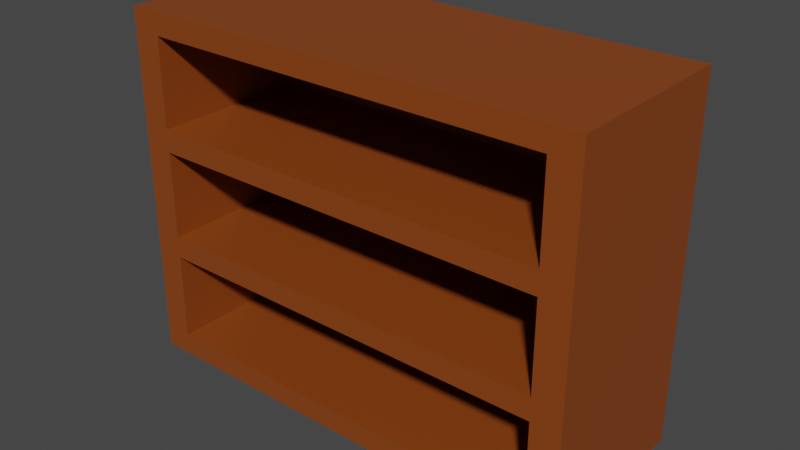 # Source: shelf.blend  (saved by Blender 2.81.16; exported with 4.5.12 LTS)
import bpy
from mathutils import Matrix  # noqa: F401  (used for matrix-valued properties, if any)

bpy.ops.wm.read_factory_settings(use_empty=True)
scene = bpy.context.scene
scene.name = 'Scene'

# ---- collections
col_collection = bpy.data.collections.new('Collection'); scene.collection.children.link(col_collection)

# ---- materials (node trees are filled in below, after node groups)
mat_material_010 = bpy.data.materials.new('Material.010')
mat_material_010.alpha_threshold = 0.0
mat_material_010.use_transparent_shadow = False
mat_material_010.line_color = (0.0, 0.0, 0.0, 1.0)

# ---- material node trees
mat_material_010.use_nodes = True; mat_material_010.node_tree.nodes.clear()
_N = mat_material_010.node_tree.nodes; _L = mat_material_010.node_tree.links
n0 = _N.new('ShaderNodeOutputMaterial'); n0.name = 'Material Output'; n0.location = (300, 300)
n1 = _N.new('ShaderNodeBsdfPrincipled'); n1.name = 'Principled BSDF'; n1.location = (10, 300)
n1.distribution = 'GGX'
n1.subsurface_method = 'BURLEY'
n1.inputs[0].default_value = (0.2502, 0.05613, 0.007499, 1.0)
n1.inputs[2].default_value = 0.4
n1.inputs[3].default_value = 1.45
n1.inputs[27].default_value = (0.0, 0.0, 0.0, 1.0)
n1.inputs[28].default_value = 1.0
_L.new(n1.outputs[0], n0.inputs[0])
n0.is_active_output = True

# ---- world
world_world = bpy.data.worlds.new('World'); scene.world = world_world
world_world.use_nodes = True; world_world.node_tree.nodes.clear()
_N = world_world.node_tree.nodes; _L = world_world.node_tree.links
n0 = _N.new('ShaderNodeOutputWorld'); n0.name = 'World Output'; n0.location = (300, 300)
n1 = _N.new('ShaderNodeBackground'); n1.name = 'Background'; n1.location = (10, 300)
n1.inputs[0].default_value = (0.05088, 0.05088, 0.05088, 1.0)
_L.new(n1.outputs[0], n0.inputs[0])
n0.is_active_output = True
world_world.color = (0.05088, 0.05088, 0.05088)
world_world.use_sun_shadow = False
world_world.sun_shadow_jitter_overblur = 0.0

# ---- meshes
me_cube_025 = bpy.data.meshes.new('Cube.025')
me_cube_025.from_pydata([(1.0, 1.0, 1.0), (1.0, 1.0, -1.0), (1.0, -1.0, 1.0), (1.0, -1.0, -1.0), (-1.0, 1.0, 1.0), (-1.0, 1.0, -1.0), (-1.0, -1.0, 1.0), (-1.0, -1.0, -1.0), (-1.0, -1.0, 0.0), (1.0, -1.0, 0.0), (0.0, -1.0, 1.0), (0.0, -1.0, -1.0), (-1.0, -1.0, 0.5), (1.0, -1.0, -0.5), (-0.5, -1.0, 1.0), (0.5, -1.0, -1.0), (-1.0, -1.0, -0.5), (1.0, -1.0, 0.5), (0.5, -1.0, 1.0), (-0.5, -1.0, -1.0), (-0.875, -0.986, -0.375), (-0.875, -1.0, 0.625), (-0.625, -1.0, 0.875), (-0.75, -1.0, 0.875), (-1.0, -1.0, 0.75), (1.0, -1.0, -0.75), (-0.75, -1.0, 1.0), (0.75, -1.0, -1.0), (-1.0, -1.0, -0.25), (1.0, -1.0, 0.25), (0.25, -1.0, 1.0), (-0.25, -1.0, -1.0), (-0.875, -1.0, 0.75), (-1.0, -1.0, 0.25), (1.0, -1.0, -0.25), (-0.25, -1.0, 1.0), (0.25, -1.0, -1.0), (-1.0, -1.0, -0.75), (1.0, -1.0, 0.75), (0.75, -1.0, 1.0), (-0.75, -1.0, -1.0), (-0.875, -1.0, -0.25), (0.25, -1.0, 0.875), (0.875, -1.0, 0.25), (0.75, -1.0, 0.875), (0.875, -1.0, 0.75), (0.25, -1.0, -0.875), (0.75, -1.0, -0.875), (0.875, -1.0, -0.75), (0.875, -1.0, -0.25), (-1.0, -1.0, 0.875), (1.0, -1.0, -0.875), (-0.875, -1.0, 1.0), (0.875, -1.0, -1.0), (-1.0, -1.0, -0.125), (1.0, -1.0, 0.125), (0.125, -1.0, 1.0), (-0.125, -1.0, -1.0), (-0.875, -1.0, 0.0), (-0.75, -1.0, -0.875), (0.0, -1.0, -0.875), (-1.0, -1.0, 0.375), (1.0, -1.0, -0.375), (-0.375, -1.0, 1.0), (0.375, -1.0, -1.0), (-1.0, -1.0, -0.625), (1.0, -1.0, 0.625), (0.625, -1.0, 1.0), (-0.625, -1.0, -1.0), (-0.875, -1.0, -0.75), (-0.25, -1.0, -0.875), (0.5, -1.0, -0.875), (-0.875, -1.0, -0.5), (-0.5, -1.0, -0.875), (-0.875, -1.0, 0.25), (-0.875, -1.0, 0.5), (-1.0, -1.0, 0.625), (1.0, -1.0, -0.625), (-0.625, -1.0, 1.0), (0.625, -1.0, -1.0), (-1.0, -1.0, -0.375), (1.0, -1.0, 0.375), (0.375, -1.0, 1.0), (-0.375, -1.0, -1.0), (-0.25, -1.0, 0.875), (-1.0, -1.0, 0.125), (1.0, -1.0, -0.125), (-0.125, -1.0, 1.0), (0.125, -1.0, -1.0), (-1.0, -1.0, -0.875), (1.0, -1.0, 0.875), (0.875, -1.0, 1.0), (-0.875, -1.0, -1.0), (0.875, -1.0, 0.0), (-0.5, -1.0, 0.875), (0.0, -1.0, 0.875), (0.875, -1.0, 0.5), (0.5, -1.0, 0.875), (0.875, -1.0, -0.5), (0.875, -1.0, -0.5), (0.5, -1.0, 0.875), (-0.5, -1.0, 0.875), (0.875, -1.0, 0.5), (-0.25, -1.0, 0.875), (0.0, -1.0, 0.875), (0.875, -1.0, 0.0), (-0.875, -1.0, 0.25), (-0.875, -1.0, 0.5), (-0.25, -1.0, -0.875), (-0.5, -1.0, -0.875), (-0.875, -1.0, -0.75), (-0.75, -1.0, -0.875), (-0.875, -1.0, -0.5), (0.875, -1.0, -0.25), (0.5, -1.0, -0.875), (0.875, -1.0, -0.75), (0.75, -1.0, -0.875), (0.25, -1.0, -0.875), (0.875, -1.0, 0.75), (0.75, -1.0, 0.875), (0.875, -1.0, 0.25), (0.0, -1.0, -0.875), (-0.875, -1.0, 0.0), (0.25, -1.0, 0.875), (-0.875, -1.0, -0.25), (-0.875, -1.0, 0.75), (-0.75, -1.0, 0.875), (-0.625, -1.0, 0.875), (-0.875, -1.0, 0.625), (-0.875, -1.0, -0.375), (0.375, -1.0, 0.875), (0.125, -1.009, 0.375), (0.625, -1.009, 0.375), (-0.875, -1.009, 0.375), (-0.375, -1.009, 0.375), (0.875, -1.0, 0.375), (0.875, -1.0, 0.125), (-0.125, -1.009, 0.375), (0.875, -1.0, 0.875), (0.875, -1.0, 0.625), (-0.625, -1.009, 0.375), (0.875, -1.009, 0.375), (0.375, -1.0, -0.875), (0.125, -1.0, -0.875), (0.875, -1.0, -0.625), (0.875, -1.0, -0.875), (0.625, -1.0, -0.875), (0.875, -1.0, -0.125), (0.875, -1.0, -0.375), (0.375, -1.009, 0.375), (0.25, -1.009, 0.375), (-0.625, -1.0, -0.875), (-0.875, -1.0, -0.875), (0.375, -1.009, 0.25), (-0.125, -1.0, -0.875), (-0.375, -1.0, -0.875), (0.125, -1.009, 0.25), (0.75, -1.009, 0.375), (0.875, -1.009, 0.25), (0.625, -1.009, 0.25), (-0.75, -1.009, 0.375), (-0.875, -1.0, 0.125), (-0.625, -1.009, 0.25), (-0.875, -1.009, 0.25), (-0.25, -1.009, 0.375), (-0.125, -1.0, 0.875), (-0.125, -1.009, 0.25), (-0.375, -1.009, 0.25), (-0.375, -1.0, 0.875), (-0.5, -1.009, 0.375), (-0.875, -1.0, 0.375), (0.5, -1.009, 0.375), (0.0, -1.009, 0.375), (-0.875, -1.0, -0.625), (0.25, -1.009, 0.25), (0.75, -1.009, 0.25), (-0.75, -1.009, 0.25), (0.625, -1.0, 0.875), (-0.25, -1.009, 0.25), (-0.5, -1.009, 0.25), (0.125, -1.0, 0.875), (0.5, -1.009, 0.25), (-0.875, -1.0, -0.125), (-0.875, -1.0, 0.875), (0.0, 0.7946, 0.0), (-0.5, 0.7946, 0.0), (0.5, 0.7946, 0.0), (0.0, 0.7946, -0.5), (0.0, 0.7946, 0.5), (0.5, 0.7946, 0.5), (0.5, 0.7946, -0.5), (-0.5, 0.7946, -0.5), (-0.5, 0.7946, 0.5), (-0.75, 0.7946, 0.0), (0.25, 0.7946, 0.0), (0.0, 0.7946, -0.75), (0.0, 0.7946, 0.25), (-0.25, 0.7946, 0.0), (0.75, 0.7946, 0.0), (0.0, 0.7946, -0.25), (0.0, 0.7946, 0.75), (0.25, 0.7946, 0.5), (0.75, 0.7946, 0.5), (0.5, 0.7946, 0.25), (0.5, 0.7946, 0.75), (0.25, 0.7946, -0.5), (0.75, 0.7946, -0.5), (0.5, 0.7946, -0.75), (0.5, 0.7946, -0.25), (-0.75, 0.7946, -0.5), (-0.25, 0.7946, -0.5), (-0.5, 0.7946, -0.75), (-0.5, 0.7946, -0.25), (-0.75, 0.7946, 0.5), (-0.25, 0.7946, 0.5), (-0.5, 0.7946, 0.25), (-0.5, 0.7946, 0.75), (-0.25, 0.7946, 0.75), (-0.25, 0.7946, 0.25), (-0.75, 0.7946, 0.25), (-0.25, 0.7946, -0.25), (-0.25, 0.7946, -0.75), (-0.75, 0.7946, -0.75), (0.75, 0.7946, -0.25), (0.75, 0.7946, -0.75), (0.25, 0.7946, -0.75), (0.75, 0.7946, 0.75), (0.75, 0.7946, 0.25), (0.25, 0.7946, 0.25), (0.25, 0.7946, 0.75), (0.25, 0.7946, -0.25), (-0.75, 0.7946, -0.25), (-0.75, 0.7946, 0.75), (-0.875, -1.0, 0.0), (-0.875, 0.7946, 0.0), (0.0, -1.0, -0.875), (0.125, 0.7946, 0.0), (0.0, 0.7946, -0.875), (0.0, 0.7946, 0.125), (-0.375, 0.7946, 0.0), (0.625, 0.7946, 0.0), (0.0, 0.7946, -0.375), (0.0, 0.7946, 0.625), (0.125, 0.7946, 0.5), (0.625, 0.7946, 0.5), (0.5, 0.7946, 0.125), (0.5, 0.7946, 0.625), (0.5, -1.0, -0.875), (0.125, 0.7946, -0.5), (-0.875, -1.0, -0.5), (0.625, 0.7946, -0.5), (-0.5, -1.0, -0.875), (0.5, 0.7946, -0.875), (-0.875, -1.0, 0.5), (0.5, 0.7946, -0.375), (-0.875, 0.7946, -0.5), (-0.375, 0.7946, -0.5), (-0.5, 0.7946, -0.875), (-0.5, 0.7946, -0.375), (-0.875, 0.7946, 0.5), (-0.375, 0.7946, 0.5), (-0.5, 0.7946, 0.125), (0.875, -1.0, 0.0), (-0.5, 0.7946, 0.625), (0.0, -1.0, 0.875), (-0.625, 0.7946, 0.0), (0.875, -1.0, 0.5), (0.375, 0.7946, 0.0), (0.5, -1.0, 0.875), (0.0, 0.7946, -0.625), (0.875, -1.0, -0.5), (0.0, 0.7946, 0.375), (-0.125, 0.7946, 0.0), (0.875, 0.7946, 0.0), (0.0, 0.7946, -0.125), (0.0, 0.7946, 0.875), (0.375, 0.7946, 0.5), (0.875, 0.7946, 0.5), (0.5, 0.7946, 0.375), (0.5, 0.7946, 0.875), (-0.5, -1.0, 0.875), (0.375, 0.7946, -0.5), (0.875, 0.7946, -0.5), (0.5, 0.7946, -0.625), (-0.25, -1.0, 0.875), (0.5, 0.7946, -0.125), (-0.625, 0.7946, -0.5), (-0.125, 0.7946, -0.5), (-0.5, 0.7946, -0.625), (-0.875, -1.0, 0.25), (-0.5, 0.7946, -0.125), (-0.625, 0.7946, 0.5), (-0.125, 0.7946, 0.5), (-0.5, 0.7946, 0.375), (-0.5, 0.7946, 0.875), (-0.375, 0.7946, 0.75), (-0.125, 0.7946, 0.75), (-0.25, 0.7946, 0.625), (-0.25, 0.7946, 0.875), (-0.25, -1.0, -0.875), (-0.375, 0.7946, 0.25), (-0.875, -1.0, -0.75), (-0.125, 0.7946, 0.25), (-0.75, -1.0, -0.875), (-0.25, 0.7946, 0.125), (-0.25, 0.7946, 0.375), (0.875, -1.0, -0.25), (-0.875, 0.7946, 0.25), (-0.625, 0.7946, 0.25), (-0.75, 0.7946, 0.125), (0.875, -1.0, -0.75), (0.75, -1.0, -0.875), (-0.75, 0.7946, 0.375), (-0.375, 0.7946, -0.25), (-0.125, 0.7946, -0.25), (0.25, -1.0, -0.875), (-0.25, 0.7946, -0.375), (-0.25, 0.7946, -0.125), (0.875, -1.0, 0.75), (-0.375, 0.7946, -0.75), (0.75, -1.0, 0.875), (-0.125, 0.7946, -0.75), (0.875, -1.0, 0.25), (-0.25, 0.7946, -0.875), (-0.25, 0.7946, -0.625), (-0.875, 0.7946, -0.75), (-0.625, 0.7946, -0.75), (-0.75, 0.7946, -0.875), (-0.75, 0.7946, -0.625), (0.625, 0.7946, -0.25), (0.875, 0.7946, -0.25), (0.75, 0.7946, -0.375), (0.25, -1.0, 0.875), (0.75, 0.7946, -0.125), (0.625, 0.7946, -0.75), (0.875, 0.7946, -0.75), (0.75, 0.7946, -0.875), (-0.875, -1.0, -0.25), (0.75, 0.7946, -0.625), (0.125, 0.7946, -0.75), (0.375, 0.7946, -0.75), (-0.875, -1.0, 0.75), (0.25, 0.7946, -0.875), (0.25, 0.7946, -0.625), (-0.75, -1.0, 0.875), (-0.625, -1.0, 0.875), (0.625, 0.7946, 0.75), (-0.875, -1.0, 0.625), (0.875, 0.7946, 0.75), (0.75, 0.7946, 0.625), (-0.875, -0.986, -0.375), (0.75, 0.7946, 0.875), (0.625, 0.7946, 0.25), (0.875, 0.7946, 0.25), (0.375, -1.0, 0.875), (0.75, 0.7946, 0.125), (0.75, 0.7946, 0.375), (0.125, 0.7946, 0.25), (0.375, 0.7946, 0.25), (0.25, 0.7946, 0.125), (0.875, -1.0, 0.375), (0.875, -1.0, 0.125), (0.25, 0.7946, 0.375), (0.875, -1.0, 0.875), (0.875, -1.0, 0.625), (0.125, 0.7946, 0.75), (0.375, 0.7946, 0.75), (0.375, -1.0, -0.875), (0.125, -1.0, -0.875), (0.875, -1.0, -0.625), (0.875, -1.0, -0.875), (0.625, -1.0, -0.875), (0.875, -1.0, -0.125), (0.875, -1.0, -0.375), (0.25, 0.7946, 0.625), (0.25, 0.7946, 0.875), (-0.625, -1.0, -0.875), (-0.875, -1.0, -0.875), (0.125, 0.7946, -0.25), (-0.125, -1.0, -0.875), (-0.375, -1.0, -0.875), (0.375, 0.7946, -0.25), (0.25, 0.7946, -0.375), (0.25, 0.7946, -0.125), (-0.875, 0.7946, -0.25), (-0.625, 0.7946, -0.25), (-0.875, -1.0, 0.125), (-0.75, 0.7946, -0.375), (-0.75, 0.7946, -0.125), (-0.875, 0.7946, 0.75), (-0.125, -1.0, 0.875), (-0.625, 0.7946, 0.75), (-0.75, 0.7946, 0.625), (-0.375, -1.0, 0.875), (-0.75, 0.7946, 0.875), (-0.875, -1.0, 0.375), (-0.625, 0.7946, 0.875), (-0.625, 0.7946, 0.625), (-0.875, -1.0, -0.625), (-0.875, 0.7946, 0.625), (-0.625, 0.7946, -0.125), (-0.625, 0.7946, -0.375), (0.625, -1.0, 0.875), (-0.875, 0.8086, -0.375), (0.375, 0.7946, -0.125), (0.125, -1.0, 0.875), (0.375, 0.7946, -0.375), (-0.875, -1.0, -0.125), (-0.875, -1.0, 0.875), (0.0, -1.009, 0.25), (0.375, -1.0, 0.875), (-0.375, -0.999, -0.375), (-0.125, -0.999, -0.375), (0.625, -0.999, -0.375), (0.875, -0.999, -0.375), (0.125, -0.999, -0.375), (0.875, -1.0, 0.375), (0.875, -1.0, 0.125), (0.375, -0.999, -0.375), (0.875, -1.0, 0.875), (0.875, -1.0, 0.625), (-0.875, -0.999, -0.375), (-0.625, -0.999, -0.375), (0.375, -1.0, -0.875), (0.125, -1.0, -0.875), (0.875, -1.0, -0.625), (0.875, -1.0, -0.875), (0.625, -1.0, -0.875), (0.875, -1.0, -0.125), (0.875, -1.0, -0.375), (-0.75, -0.999, -0.375), (-0.625, -0.999, -0.25), (-0.625, -1.0, -0.875), (-0.875, -1.0, -0.875), (-0.875, -0.999, -0.25), (-0.125, -1.0, -0.875), (-0.375, -1.0, -0.875), (0.25, -0.999, -0.375), (0.375, -0.999, -0.25), (0.125, -0.999, -0.25), (0.75, -0.999, -0.375), (0.875, -0.999, -0.25), (-0.875, -1.0, 0.125), (0.625, -0.999, -0.25), (-0.25, -0.999, -0.375), (-0.125, -0.999, -0.25), (-0.125, -1.0, 0.875), (-0.375, -0.999, -0.25), (-0.5, -0.999, -0.375), (-0.375, -1.0, 0.875), (0.5, -0.999, -0.375), (-0.875, -1.0, 0.375), (0.0, -0.999, -0.375), (-0.75, -0.999, -0.25), (-0.875, -1.0, -0.625), (0.25, -0.999, -0.25), (0.75, -0.999, -0.25), (-0.25, -0.999, -0.25), (0.625, -1.0, 0.875), (-0.5, -0.999, -0.25), (0.5, -0.999, -0.25), (0.125, -1.0, 0.875), (0.0, -0.999, -0.25), (-0.875, -1.0, -0.125), (-0.875, -1.0, 0.875), (0.125, 0.7946, -0.375), (0.375, 0.7946, 0.875), (0.375, 0.7946, 0.625), (0.125, 0.7946, 0.625), (0.375, 0.7946, 0.375), (0.375, 0.7946, 0.125), (0.125, 0.7946, 0.125), (0.875, 0.7946, 0.375), (0.875, 0.7946, 0.125), (0.625, 0.7946, 0.125), (0.875, 0.7946, 0.875), (0.875, 0.7946, 0.625), (0.625, 0.7946, 0.625), (0.375, 0.7946, -0.625), (0.375, 0.7946, -0.875), (0.125, 0.7946, -0.875), (0.875, 0.7946, -0.625), (0.875, 0.7946, -0.875), (0.625, 0.7946, -0.875), (0.875, 0.7946, -0.125), (0.875, 0.7946, -0.375), (0.625, 0.7946, -0.375), (-0.625, 0.7946, -0.625), (-0.625, 0.7946, -0.875), (-0.875, 0.7946, -0.875), (-0.125, 0.7946, -0.625), (-0.125, 0.7946, -0.875), (-0.375, 0.7946, -0.875), (-0.125, 0.7946, -0.125), (-0.125, 0.7946, -0.375), (-0.375, 0.7946, -0.375), (-0.625, 0.7946, 0.375), (-0.625, 0.7946, 0.125), (-0.875, 0.7946, 0.125), (-0.125, 0.7946, 0.375), (-0.125, 0.7946, 0.125), (-0.375, 0.7946, 0.125), (-0.125, 0.7946, 0.875), (-0.125, 0.7946, 0.625), (-0.375, 0.7946, 0.625), (-0.375, 0.7946, 0.875), (-0.375, 0.7946, 0.375), (-0.875, 0.7946, 0.375), (-0.375, 0.7946, -0.125), (-0.375, 0.7946, -0.625), (-0.875, 0.7946, -0.625), (0.625, 0.7946, -0.125), (0.625, 0.7946, -0.625), (0.125, 0.7946, -0.625), (0.625, 0.7946, 0.875), (0.625, 0.7946, 0.375), (0.125, 0.7946, 0.375), (0.125, 0.7946, 0.875), (0.125, 0.7946, -0.125), (-0.875, 0.7946, -0.125), (-0.875, 0.7946, 0.875)], [], [(0, 4, 6, 52, 26, 78, 14, 63, 35, 87, 10, 56, 30, 82, 18, 67, 39, 91, 2), (183, 52, 6, 50), (7, 89, 37, 65, 16, 80, 28, 54, 8, 85, 33, 61, 12, 76, 24, 50, 6, 4, 5), (5, 1, 3, 53, 27, 79, 15, 64, 36, 88, 11, 57, 31, 83, 19, 68, 40, 92, 7), (1, 0, 2, 90, 38, 66, 17, 81, 29, 55, 9, 86, 34, 62, 13, 77, 25, 51, 3), (5, 4, 0, 1), (182, 58, 8, 54), (180, 56, 10, 95), (177, 67, 18, 97), (173, 72, 16, 65), (170, 75, 12, 61), (168, 63, 14, 101), (165, 87, 35, 103), (161, 106, 33, 85), (152, 110, 37, 89), (138, 91, 39, 119), (130, 82, 30, 123), (129, 124, 28, 80), (128, 125, 24, 76), (127, 78, 26, 126), (101, 14, 78, 127), (75, 128, 76, 12), (72, 129, 80, 16), (97, 18, 82, 130), (469, 362, 150, 149), (218, 302, 166, 178), (507, 307, 163, 133), (215, 300, 167, 179), (293, 496, 140, 169), (312, 507, 133, 160), (358, 203, 181, 153), (496, 312, 160, 140), (357, 228, 174, 156), (271, 499, 137, 172), (305, 506, 134, 164), (29, 81, 135, 120), (81, 17, 96, 135), (499, 305, 164, 137), (9, 55, 136, 93), (55, 29, 120, 136), (506, 293, 169, 134), (353, 472, 141, 158), (352, 227, 175, 159), (228, 358, 153, 174), (38, 90, 138, 118), (90, 2, 91, 138), (174, 150, 131, 156), (17, 66, 139, 96), (66, 38, 118, 139), (156, 131, 172, 409), (175, 157, 132, 159), (159, 132, 171, 181), (176, 160, 133, 163), (178, 164, 134, 167), (167, 134, 169, 179), (64, 142, 117, 36), (15, 71, 142, 64), (409, 172, 137, 166), (88, 143, 60, 11), (36, 117, 143, 88), (166, 137, 164, 178), (179, 169, 140, 162), (25, 77, 144, 115), (77, 13, 98, 144), (53, 145, 116, 27), (3, 51, 145, 53), (51, 25, 115, 145), (79, 146, 71, 15), (27, 116, 146, 79), (162, 140, 160, 176), (158, 141, 157, 175), (34, 86, 147, 113), (86, 9, 93, 147), (181, 171, 149, 153), (13, 62, 148, 98), (62, 34, 113, 148), (153, 149, 150, 174), (465, 382, 437, 415), (403, 387, 430, 421), (241, 465, 415, 452), (199, 314, 445, 462), (220, 313, 447, 457), (68, 151, 111, 40), (19, 73, 151, 68), (401, 258, 448, 422), (92, 152, 89, 7), (40, 111, 152, 92), (212, 385, 431, 459), (223, 329, 443, 456), (495, 316, 444, 411), (231, 384, 434, 453), (57, 154, 108, 31), (11, 60, 154, 57), (258, 495, 411, 448), (83, 155, 73, 19), (31, 108, 155, 83), (314, 220, 457, 445), (406, 254, 450, 418), (387, 401, 422, 430), (313, 212, 459, 447), (382, 406, 418, 437), (444, 457, 447, 411), (452, 462, 445, 412), (440, 456, 443, 413), (437, 455, 439, 415), (450, 460, 438, 418), (430, 453, 434, 421), (448, 459, 431, 422), (422, 431, 453, 430), (418, 438, 455, 437), (415, 439, 462, 452), (414, 441, 456, 440), (58, 161, 85, 8), (413, 443, 460, 450), (412, 445, 457, 444), (411, 447, 459, 448), (144, 98, 270, 369), (151, 73, 251, 376), (75, 170, 395, 253), (138, 119, 320, 363), (119, 177, 402, 320), (115, 144, 369, 310), (111, 151, 376, 303), (170, 106, 289, 395), (177, 97, 268, 402), (183, 125, 341, 408), (95, 10, 87, 165), (126, 183, 408, 344), (58, 182, 407, 233), (136, 120, 322, 361), (143, 117, 315, 368), (182, 124, 337, 407), (93, 136, 361, 262), (60, 143, 368, 235), (125, 128, 347, 341), (103, 35, 63, 168), (97, 130, 354, 268), (135, 96, 266, 360), (142, 71, 247, 367), (106, 170, 61, 33), (148, 113, 306, 373), (128, 75, 253, 347), (155, 108, 299, 380), (130, 123, 332, 354), (106, 161, 386, 289), (103, 168, 393, 284), (120, 135, 360, 322), (117, 142, 367, 315), (110, 173, 65, 37), (98, 148, 373, 270), (73, 155, 380, 251), (161, 58, 233, 386), (168, 101, 280, 393), (147, 93, 262, 372), (154, 60, 235, 379), (72, 173, 398, 249), (113, 147, 372, 306), (123, 180, 405, 332), (108, 154, 379, 299), (173, 110, 301, 398), (180, 95, 264, 405), (101, 127, 345, 280), (119, 39, 67, 177), (139, 118, 318, 364), (146, 116, 311, 371), (110, 152, 377, 301), (127, 126, 344, 345), (96, 139, 364, 266), (71, 146, 371, 247), (145, 115, 310, 370), (152, 111, 303, 377), (123, 30, 56, 180), (95, 165, 390, 264), (124, 129, 350, 337), (165, 103, 284, 390), (124, 182, 54, 28), (129, 72, 249, 350), (118, 138, 363, 318), (125, 183, 50, 24), (116, 145, 370, 311), (126, 26, 52, 183), (518, 236, 184, 274), (516, 243, 188, 271), (515, 244, 189, 278), (513, 248, 187, 269), (512, 250, 190, 283), (511, 240, 186, 285), (509, 256, 191, 288), (508, 239, 185, 290), (506, 260, 192, 293), (504, 295, 216, 263), (503, 296, 217, 297), (501, 300, 215, 261), (500, 302, 218, 304), (499, 292, 214, 305), (497, 308, 219, 309), (496, 291, 213, 312), (486, 331, 440, 413), (208, 381, 438, 460), (493, 272, 197, 317), (492, 319, 211, 257), (491, 321, 221, 323), (490, 287, 210, 324), (488, 326, 222, 327), (487, 286, 209, 328), (385, 231, 453, 431), (254, 486, 413, 450), (484, 273, 198, 333), (483, 334, 207, 252), (482, 335, 224, 336), (481, 282, 206, 338), (480, 339, 195, 237), (479, 340, 225, 342), (478, 281, 205, 343), (477, 346, 204, 246), (476, 348, 226, 349), (474, 352, 203, 245), (473, 353, 227, 355), (472, 277, 202, 356), (471, 357, 196, 238), (470, 358, 228, 359), (469, 276, 201, 362), (468, 365, 200, 242), (467, 366, 229, 374), (494, 241, 452, 412), (230, 378, 439, 455), (404, 267, 194, 383), (485, 330, 441, 414), (400, 265, 193, 388), (397, 391, 232, 392), (391, 396, 394, 232), (216, 294, 396, 391), (291, 397, 392, 213), (192, 263, 397, 291), (263, 216, 391, 397), (213, 392, 399, 259), (392, 232, 389, 399), (385, 400, 388, 231), (212, 290, 400, 385), (290, 185, 265, 400), (286, 401, 387, 209), (191, 258, 401, 286), (316, 494, 412, 444), (209, 387, 403, 255), (330, 223, 456, 441), (381, 404, 383, 230), (208, 285, 404, 381), (285, 186, 267, 404), (281, 406, 382, 205), (190, 254, 406, 281), (381, 230, 455, 438), (248, 465, 241, 187), (205, 382, 465, 248), (331, 485, 414, 440), (366, 466, 375, 229), (204, 279, 466, 366), (276, 467, 374, 201), (189, 246, 467, 276), (246, 204, 366, 467), (243, 468, 242, 188), (201, 374, 468, 243), (374, 229, 365, 468), (308, 215, 179, 162), (472, 356, 157, 141), (278, 189, 276, 469), (267, 470, 359, 194), (186, 245, 470, 267), (245, 203, 358, 470), (236, 471, 238, 184), (194, 359, 471, 236), (359, 228, 357, 471), (196, 357, 156, 409), (273, 473, 355, 198), (240, 474, 245, 186), (198, 355, 474, 240), (355, 227, 352, 474), (348, 475, 351, 226), (277, 476, 349, 202), (244, 477, 246, 189), (202, 349, 477, 244), (349, 226, 346, 477), (340, 478, 343, 225), (207, 283, 478, 340), (283, 190, 281, 478), (252, 207, 340, 479), (342, 225, 339, 480), (335, 481, 338, 224), (336, 224, 334, 483), (330, 484, 333, 223), (282, 485, 331, 206), (250, 486, 254, 190), (206, 331, 486, 250), (329, 208, 460, 443), (326, 487, 328, 222), (211, 288, 487, 326), (288, 191, 286, 487), (257, 211, 326, 488), (327, 222, 325, 489), (321, 490, 324, 221), (195, 269, 490, 321), (269, 187, 287, 490), (237, 195, 321, 491), (323, 221, 319, 492), (314, 493, 317, 220), (199, 274, 493, 314), (274, 184, 272, 493), (287, 494, 316, 210), (187, 241, 494, 287), (378, 199, 462, 439), (256, 495, 258, 191), (210, 316, 495, 256), (384, 403, 421, 434), (307, 219, 176, 163), (362, 516, 131, 150), (293, 192, 291, 496), (265, 497, 309, 193), (185, 261, 497, 265), (261, 215, 308, 497), (193, 309, 498, 234), (309, 219, 307, 498), (516, 271, 172, 131), (251, 380, 436, 109), (363, 320, 44, 419), (408, 341, 32, 464), (289, 386, 442, 74), (371, 311, 47, 427), (344, 408, 464, 23), (379, 235, 121, 435), (386, 233, 122, 442), (284, 393, 449, 84), (247, 371, 427, 114), (233, 407, 463, 122), (299, 379, 435, 70), (393, 280, 94, 449), (370, 310, 48, 426), (407, 337, 41, 463), (311, 370, 426, 47), (341, 347, 21, 32), (361, 322, 43, 417), (369, 270, 99, 425), (347, 253, 107, 21), (268, 354, 410, 100), (262, 361, 417, 105), (310, 369, 425, 48), (354, 332, 42, 410), (301, 377, 433, 69), (360, 266, 102, 416), (377, 303, 59, 433), (249, 398, 454, 112), (322, 360, 416, 43), (368, 315, 46, 424), (398, 301, 69, 454), (235, 368, 424, 121), (332, 405, 461, 42), (376, 251, 109, 432), (405, 264, 104, 461), (303, 376, 432, 59), (367, 247, 114, 423), (280, 345, 22, 94), (264, 390, 446, 104), (315, 367, 423, 46), (345, 344, 23, 22), (390, 284, 84, 446), (337, 350, 20, 41), (253, 395, 451, 107), (373, 306, 49, 429), (350, 249, 112, 20), (395, 289, 74, 451), (320, 402, 458, 44), (270, 373, 429, 99), (402, 268, 100, 458), (364, 318, 45, 420), (266, 364, 420, 102), (372, 262, 105, 428), (306, 372, 428, 49), (380, 299, 70, 436), (318, 363, 419, 45), (112, 454, 510, 255), (46, 423, 479, 342), (454, 69, 325, 510), (410, 42, 375, 466), (42, 461, 517, 375), (423, 114, 252, 479), (100, 410, 466, 279), (461, 104, 275, 517), (22, 23, 394, 396), (94, 22, 396, 294), (121, 424, 480, 237), (104, 446, 502, 275), (43, 416, 472, 353), (424, 46, 342, 480), (446, 84, 298, 502), (416, 102, 277, 472), (49, 428, 484, 330), (428, 105, 273, 484), (105, 417, 473, 273), (433, 59, 327, 489), (48, 425, 481, 335), (417, 43, 353, 473), (425, 99, 282, 481), (69, 433, 489, 325), (99, 429, 485, 282), (47, 426, 482, 336), (21, 107, 259, 399), (426, 48, 335, 482), (107, 451, 507, 259), (32, 21, 399, 389), (429, 49, 330, 485), (451, 74, 307, 507), (20, 112, 255, 403), (44, 458, 514, 351), (458, 100, 279, 514), (419, 44, 351, 475), (41, 20, 403, 384), (45, 419, 475, 348), (436, 70, 323, 492), (109, 436, 492, 257), (102, 420, 476, 277), (464, 32, 389, 520), (74, 442, 498, 307), (420, 45, 348, 476), (23, 464, 520, 394), (435, 121, 237, 491), (442, 122, 234, 498), (84, 449, 505, 298), (122, 463, 519, 234), (70, 435, 491, 323), (114, 427, 483, 252), (449, 94, 294, 505), (463, 41, 384, 519), (427, 47, 336, 483), (59, 432, 488, 327), (432, 109, 257, 488), (227, 353, 158, 175), (271, 188, 292, 499), (272, 500, 304, 197), (184, 238, 500, 272), (238, 196, 302, 500), (239, 501, 261, 185), (197, 304, 501, 239), (304, 218, 300, 501), (296, 502, 298, 217), (200, 275, 502, 296), (292, 503, 297, 214), (188, 242, 503, 292), (242, 200, 296, 503), (260, 504, 263, 192), (214, 297, 504, 260), (297, 217, 295, 504), (295, 505, 294, 216), (217, 298, 505, 295), (302, 196, 409, 166), (219, 308, 162, 176), (305, 214, 260, 506), (203, 352, 159, 181), (312, 213, 259, 507), (313, 508, 290, 212), (220, 317, 508, 313), (317, 197, 239, 508), (319, 509, 288, 211), (221, 324, 509, 319), (324, 210, 256, 509), (222, 328, 510, 325), (328, 209, 255, 510), (329, 511, 285, 208), (223, 333, 511, 329), (333, 198, 240, 511), (334, 512, 283, 207), (224, 338, 512, 334), (338, 206, 250, 512), (339, 513, 269, 195), (225, 343, 513, 339), (343, 205, 248, 513), (346, 514, 279, 204), (226, 351, 514, 346), (300, 218, 178, 167), (356, 515, 132, 157), (356, 202, 244, 515), (278, 469, 149, 171), (515, 278, 171, 132), (362, 201, 243, 516), (365, 517, 275, 200), (229, 375, 517, 365), (378, 518, 274, 199), (230, 383, 518, 378), (383, 194, 236, 518), (231, 388, 519, 384), (388, 193, 234, 519), (232, 394, 520, 389)])
_uv = me_cube_025.uv_layers.new(name='UVMap')
_uv.uv.foreach_set('vector', [0.625, 0.5, 0.875, 0.5, 0.875, 0.75, 0.8594, 0.75, 0.8438, 0.75, 0.8281, 0.75, 0.8125, 0.75, 0.7969, 0.75, 0.7812, 0.75, 0.7656, 0.75, 0.75, 0.75, 0.7344, 0.75, 0.7188, 0.75, 0.7031, 0.75, 0.6875, 0.75, 0.6719, 0.75, 0.6562, 0.75, 0.6406, 0.75, 0.625, 0.75, 0.6094, 0.9844, 0.625, 0.9844, 0.625, 1.0, 0.6094, 1.0, 0.375, 0.0, 0.3906, 0.0, 0.4062, 0.0, 0.4219, 0.0, 0.4375, 0.0, 0.4531, 0.0, 0.4688, 0.0, 0.4844, 0.0, 0.5, 0.0, 0.5156, 0.0, 0.5312, 0.0, 0.5469, 0.0, 0.5625, 0.0, 0.5781, 0.0, 0.5938, 0.0, 0.6094, 0.0, 0.625, 0.0, 0.625, 0.25, 0.375, 0.25, 0.125, 0.5, 0.375, 0.5, 0.375, 0.75, 0.3594, 0.75, 0.3438, 0.75, 0.3281, 0.75, 0.3125, 0.75, 0.2969, 0.75, 0.2812, 0.75, 0.2656, 0.75, 0.25, 0.75, 0.2344, 0.75, 0.2188, 0.75, 0.2031, 0.75, 0.1875, 0.75, 0.1719, 0.75, 0.1562, 0.75, 0.1406, 0.75, 0.125, 0.75, 0.375, 0.5, 0.625, 0.5, 0.625, 0.75, 0.6094, 0.75, 0.5938, 0.75, 0.5781, 0.75, 0.5625, 0.75, 0.5469, 0.75, 0.5312, 0.75, 0.5156, 0.75, 0.5, 0.75, 0.4844, 0.75, 0.4688, 0.75, 0.4531, 0.75, 0.4375, 0.75, 0.4219, 0.75, 0.4062, 0.75, 0.3906, 0.75, 0.375, 0.75, 0.375, 0.25, 0.625, 0.25, 0.625, 0.5, 0.375, 0.5, 0.4844, 0.9844, 0.5, 0.9844, 0.5, 1.0, 0.4844, 1.0, 0.6094, 0.8594, 0.625, 0.8594, 0.625, 0.875, 0.6094, 0.875, 0.6094, 0.7969, 0.625, 0.7969, 0.625, 0.8125, 0.6094, 0.8125, 0.4219, 0.9844, 0.4375, 0.9844, 0.4375, 1.0, 0.4219, 1.0, 0.5469, 0.9844, 0.5625, 0.9844, 0.5625, 1.0, 0.5469, 1.0, 0.6094, 0.9219, 0.625, 0.9219, 0.625, 0.9375, 0.6094, 0.9375, 0.6094, 0.8906, 0.625, 0.8906, 0.625, 0.9062, 0.6094, 0.9062, 0.5156, 0.9844, 0.5312, 0.9844, 0.5312, 1.0, 0.5156, 1.0, 0.3906, 0.9844, 0.4062, 0.9844, 0.4062, 1.0, 0.3906, 1.0, 0.6094, 0.7656, 0.625, 0.7656, 0.625, 0.7812, 0.6094, 0.7812, 0.6094, 0.8281, 0.625, 0.8281, 0.625, 0.8438, 0.6094, 0.8438, 0.4531, 0.9844, 0.4688, 0.9844, 0.4688, 1.0, 0.4531, 1.0, 0.5781, 0.9844, 0.5938, 0.9844, 0.5938, 1.0, 0.5781, 1.0, 0.6094, 0.9531, 0.625, 0.9531, 0.625, 0.9688, 0.6094, 0.9688, 0.6094, 0.9375, 0.625, 0.9375, 0.625, 0.9531, 0.6094, 0.9531, 0.5625, 0.9844, 0.5781, 0.9844, 0.5781, 1.0, 0.5625, 1.0, 0.4375, 0.9844, 0.4531, 0.9844, 0.4531, 1.0, 0.4375, 1.0, 0.6094, 0.8125, 0.625, 0.8125, 0.625, 0.8281, 0.6094, 0.8281, 0.5469, 0.8281, 0.5469, 0.8438, 0.5469, 0.8438, 0.5469, 0.8281, 0.5312, 0.9062, 0.5312, 0.8906, 0.5312, 0.8906, 0.5312, 0.9062, 0.5469, 0.9844, 0.5312, 0.9844, 0.5312, 0.9844, 0.5469, 0.9844, 0.5312, 0.9375, 0.5312, 0.9219, 0.5312, 0.9219, 0.5312, 0.9375, 0.5469, 0.9375, 0.5469, 0.9531, 0.5469, 0.9531, 0.5469, 0.9375, 0.5469, 0.9688, 0.5469, 0.9844, 0.5469, 0.9844, 0.5469, 0.9688, 0.5312, 0.8281, 0.5312, 0.8125, 0.5312, 0.8125, 0.5312, 0.8281, 0.5469, 0.9531, 0.5469, 0.9688, 0.5469, 0.9688, 0.5469, 0.9531, 0.5312, 0.8594, 0.5312, 0.8438, 0.5312, 0.8438, 0.5312, 0.8594, 0.5469, 0.875, 0.5469, 0.8906, 0.5469, 0.8906, 0.5469, 0.875, 0.5469, 0.9062, 0.5469, 0.9219, 0.5469, 0.9219, 0.5469, 0.9062, 0.5312, 0.75, 0.5469, 0.75, 0.5469, 0.7656, 0.5312, 0.7656, 0.5469, 0.75, 0.5625, 0.75, 0.5625, 0.7656, 0.5469, 0.7656, 0.5469, 0.8906, 0.5469, 0.9062, 0.5469, 0.9062, 0.5469, 0.8906, 0.5, 0.75, 0.5156, 0.75, 0.5156, 0.7656, 0.5, 0.7656, 0.5156, 0.75, 0.5312, 0.75, 0.5312, 0.7656, 0.5156, 0.7656, 0.5469, 0.9219, 0.5469, 0.9375, 0.5469, 0.9375, 0.5469, 0.9219, 0.5312, 0.7656, 0.5469, 0.7656, 0.5469, 0.7656, 0.5312, 0.7656, 0.5312, 0.7969, 0.5312, 0.7812, 0.5312, 0.7812, 0.5312, 0.7969, 0.5312, 0.8438, 0.5312, 0.8281, 0.5312, 0.8281, 0.5312, 0.8438, 0.5938, 0.75, 0.6094, 0.75, 0.6094, 0.7656, 0.5938, 0.7656, 0.6094, 0.75, 0.625, 0.75, 0.625, 0.7656, 0.6094, 0.7656, 0.5312, 0.8438, 0.5469, 0.8438, 0.5469, 0.8594, 0.5312, 0.8594, 0.5625, 0.75, 0.5781, 0.75, 0.5781, 0.7656, 0.5625, 0.7656, 0.5781, 0.75, 0.5938, 0.75, 0.5938, 0.7656, 0.5781, 0.7656, 0.5312, 0.8594, 0.5469, 0.8594, 0.5469, 0.875, 0.5312, 0.875, 0.5312, 0.7812, 0.5469, 0.7812, 0.5469, 0.7969, 0.5312, 0.7969, 0.5312, 0.7969, 0.5469, 0.7969, 0.5469, 0.8125, 0.5312, 0.8125, 0.5312, 0.9688, 0.5469, 0.9688, 0.5469, 0.9844, 0.5312, 0.9844, 0.5312, 0.9062, 0.5469, 0.9062, 0.5469, 0.9219, 0.5312, 0.9219, 0.5312, 0.9219, 0.5469, 0.9219, 0.5469, 0.9375, 0.5312, 0.9375, 0.375, 0.8281, 0.3906, 0.8281, 0.3906, 0.8438, 0.375, 0.8438, 0.375, 0.8125, 0.3906, 0.8125, 0.3906, 0.8281, 0.375, 0.8281, 0.5312, 0.875, 0.5469, 0.875, 0.5469, 0.8906, 0.5312, 0.8906, 0.375, 0.8594, 0.3906, 0.8594, 0.3906, 0.875, 0.375, 0.875, 0.375, 0.8438, 0.3906, 0.8438, 0.3906, 0.8594, 0.375, 0.8594, 0.5312, 0.8906, 0.5469, 0.8906, 0.5469, 0.9062, 0.5312, 0.9062, 0.5312, 0.9375, 0.5469, 0.9375, 0.5469, 0.9531, 0.5312, 0.9531, 0.4062, 0.75, 0.4219, 0.75, 0.4219, 0.7656, 0.4062, 0.7656, 0.4219, 0.75, 0.4375, 0.75, 0.4375, 0.7656, 0.4219, 0.7656, 0.375, 0.7656, 0.3906, 0.7656, 0.3906, 0.7812, 0.375, 0.7812, 0.375, 0.75, 0.3906, 0.75, 0.3906, 0.7656, 0.375, 0.7656, 0.3906, 0.75, 0.4062, 0.75, 0.4062, 0.7656, 0.3906, 0.7656, 0.375, 0.7969, 0.3906, 0.7969, 0.3906, 0.8125, 0.375, 0.8125, 0.375, 0.7812, 0.3906, 0.7812, 0.3906, 0.7969, 0.375, 0.7969, 0.5312, 0.9531, 0.5469, 0.9531, 0.5469, 0.9688, 0.5312, 0.9688, 0.5312, 0.7656, 0.5469, 0.7656, 0.5469, 0.7812, 0.5312, 0.7812, 0.4688, 0.75, 0.4844, 0.75, 0.4844, 0.7656, 0.4688, 0.7656, 0.4844, 0.75, 0.5, 0.75, 0.5, 0.7656, 0.4844, 0.7656, 0.5312, 0.8125, 0.5469, 0.8125, 0.5469, 0.8281, 0.5312, 0.8281, 0.4375, 0.75, 0.4531, 0.75, 0.4531, 0.7656, 0.4375, 0.7656, 0.4531, 0.75, 0.4688, 0.75, 0.4688, 0.7656, 0.4531, 0.7656, 0.5312, 0.8281, 0.5469, 0.8281, 0.5469, 0.8438, 0.5312, 0.8438, 0.4531, 0.8594, 0.4531, 0.8438, 0.4531, 0.8438, 0.4531, 0.8594, 0.4531, 0.9844, 0.4531, 0.9688, 0.4531, 0.9688, 0.4531, 0.9844, 0.4531, 0.875, 0.4531, 0.8594, 0.4531, 0.8594, 0.4531, 0.875, 0.4688, 0.875, 0.4688, 0.8906, 0.4688, 0.8906, 0.4688, 0.875, 0.4688, 0.9062, 0.4688, 0.9219, 0.4688, 0.9219, 0.4688, 0.9062, 0.375, 0.9531, 0.3906, 0.9531, 0.3906, 0.9688, 0.375, 0.9688, 0.375, 0.9375, 0.3906, 0.9375, 0.3906, 0.9531, 0.375, 0.9531, 0.4531, 0.9531, 0.4531, 0.9375, 0.4531, 0.9375, 0.4531, 0.9531, 0.375, 0.9844, 0.3906, 0.9844, 0.3906, 1.0, 0.375, 1.0, 0.375, 0.9688, 0.3906, 0.9688, 0.3906, 0.9844, 0.375, 0.9844, 0.4688, 0.9375, 0.4688, 0.9531, 0.4688, 0.9531, 0.4688, 0.9375, 0.4688, 0.7812, 0.4688, 0.7969, 0.4688, 0.7969, 0.4688, 0.7812, 0.4531, 0.9219, 0.4531, 0.9062, 0.4531, 0.9062, 0.4531, 0.9219, 0.4688, 0.9688, 0.4688, 0.9844, 0.4688, 0.9844, 0.4688, 0.9688, 0.375, 0.8906, 0.3906, 0.8906, 0.3906, 0.9062, 0.375, 0.9062, 0.375, 0.875, 0.3906, 0.875, 0.3906, 0.8906, 0.375, 0.8906, 0.4531, 0.9375, 0.4531, 0.9219, 0.4531, 0.9219, 0.4531, 0.9375, 0.375, 0.9219, 0.3906, 0.9219, 0.3906, 0.9375, 0.375, 0.9375, 0.375, 0.9062, 0.3906, 0.9062, 0.3906, 0.9219, 0.375, 0.9219, 0.4688, 0.8906, 0.4688, 0.9062, 0.4688, 0.9062, 0.4688, 0.8906, 0.4531, 0.8281, 0.4531, 0.8125, 0.4531, 0.8125, 0.4531, 0.8281, 0.4531, 0.9688, 0.4531, 0.9531, 0.4531, 0.9531, 0.4531, 0.9688, 0.4688, 0.9219, 0.4688, 0.9375, 0.4688, 0.9375, 0.4688, 0.9219, 0.4531, 0.8438, 0.4531, 0.8281, 0.4531, 0.8281, 0.4531, 0.8438, 0.4531, 0.9062, 0.4688, 0.9062, 0.4688, 0.9219, 0.4531, 0.9219, 0.4531, 0.875, 0.4688, 0.875, 0.4688, 0.8906, 0.4531, 0.8906, 0.4531, 0.7812, 0.4688, 0.7812, 0.4688, 0.7969, 0.4531, 0.7969, 0.4531, 0.8438, 0.4688, 0.8438, 0.4688, 0.8594, 0.4531, 0.8594, 0.4531, 0.8125, 0.4688, 0.8125, 0.4688, 0.8281, 0.4531, 0.8281, 0.4531, 0.9688, 0.4688, 0.9688, 0.4688, 0.9844, 0.4531, 0.9844, 0.4531, 0.9375, 0.4688, 0.9375, 0.4688, 0.9531, 0.4531, 0.9531, 0.4531, 0.9531, 0.4688, 0.9531, 0.4688, 0.9688, 0.4531, 0.9688, 0.4531, 0.8281, 0.4688, 0.8281, 0.4688, 0.8438, 0.4531, 0.8438, 0.4531, 0.8594, 0.4688, 0.8594, 0.4688, 0.875, 0.4531, 0.875, 0.4531, 0.7656, 0.4688, 0.7656, 0.4688, 0.7812, 0.4531, 0.7812, 0.5, 0.9844, 0.5156, 0.9844, 0.5156, 1.0, 0.5, 1.0, 0.4531, 0.7969, 0.4688, 0.7969, 0.4688, 0.8125, 0.4531, 0.8125, 0.4531, 0.8906, 0.4688, 0.8906, 0.4688, 0.9062, 0.4531, 0.9062, 0.4531, 0.9219, 0.4688, 0.9219, 0.4688, 0.9375, 0.4531, 0.9375, 0.4219, 0.7656, 0.4375, 0.7656, 0.4375, 0.7656, 0.4219, 0.7656, 0.3906, 0.9531, 0.3906, 0.9375, 0.3906, 0.9375, 0.3906, 0.9531, 0.5625, 0.9844, 0.5469, 0.9844, 0.5469, 0.9844, 0.5625, 0.9844, 0.6094, 0.7656, 0.6094, 0.7812, 0.6094, 0.7812, 0.6094, 0.7656, 0.6094, 0.7812, 0.6094, 0.7969, 0.6094, 0.7969, 0.6094, 0.7812, 0.4062, 0.7656, 0.4219, 0.7656, 0.4219, 0.7656, 0.4062, 0.7656, 0.3906, 0.9688, 0.3906, 0.9531, 0.3906, 0.9531, 0.3906, 0.9688, 0.5469, 0.9844, 0.5312, 0.9844, 0.5312, 0.9844, 0.5469, 0.9844, 0.6094, 0.7969, 0.6094, 0.8125, 0.6094, 0.8125, 0.6094, 0.7969, 0.6094, 0.9844, 0.5938, 0.9844, 0.5938, 0.9844, 0.6094, 0.9844, 0.6094, 0.875, 0.625, 0.875, 0.625, 0.8906, 0.6094, 0.8906, 0.6094, 0.9688, 0.6094, 0.9844, 0.6094, 0.9844, 0.6094, 0.9688, 0.5, 0.9844, 0.4844, 0.9844, 0.4844, 0.9844, 0.5, 0.9844, 0.5156, 0.7656, 0.5312, 0.7656, 0.5312, 0.7656, 0.5156, 0.7656, 0.3906, 0.8594, 0.3906, 0.8438, 0.3906, 0.8438, 0.3906, 0.8594, 0.4844, 0.9844, 0.4688, 0.9844, 0.4688, 0.9844, 0.4844, 0.9844, 0.5, 0.7656, 0.5156, 0.7656, 0.5156, 0.7656, 0.5, 0.7656, 0.3906, 0.875, 0.3906, 0.8594, 0.3906, 0.8594, 0.3906, 0.875, 0.5938, 0.9844, 0.5781, 0.9844, 0.5781, 0.9844, 0.5938, 0.9844, 0.6094, 0.9062, 0.625, 0.9062, 0.625, 0.9219, 0.6094, 0.9219, 0.6094, 0.8125, 0.6094, 0.8281, 0.6094, 0.8281, 0.6094, 0.8125, 0.5469, 0.7656, 0.5625, 0.7656, 0.5625, 0.7656, 0.5469, 0.7656, 0.3906, 0.8281, 0.3906, 0.8125, 0.3906, 0.8125, 0.3906, 0.8281, 0.5312, 0.9844, 0.5469, 0.9844, 0.5469, 1.0, 0.5312, 1.0, 0.4531, 0.7656, 0.4688, 0.7656, 0.4688, 0.7656, 0.4531, 0.7656, 0.5781, 0.9844, 0.5625, 0.9844, 0.5625, 0.9844, 0.5781, 0.9844, 0.3906, 0.9219, 0.3906, 0.9062, 0.3906, 0.9062, 0.3906, 0.9219, 0.6094, 0.8281, 0.6094, 0.8438, 0.6094, 0.8438, 0.6094, 0.8281, 0.5312, 0.9844, 0.5156, 0.9844, 0.5156, 0.9844, 0.5312, 0.9844, 0.6094, 0.9062, 0.6094, 0.9219, 0.6094, 0.9219, 0.6094, 0.9062, 0.5312, 0.7656, 0.5469, 0.7656, 0.5469, 0.7656, 0.5312, 0.7656, 0.3906, 0.8438, 0.3906, 0.8281, 0.3906, 0.8281, 0.3906, 0.8438, 0.4062, 0.9844, 0.4219, 0.9844, 0.4219, 1.0, 0.4062, 1.0, 0.4375, 0.7656, 0.4531, 0.7656, 0.4531, 0.7656, 0.4375, 0.7656, 0.3906, 0.9375, 0.3906, 0.9219, 0.3906, 0.9219, 0.3906, 0.9375, 0.5156, 0.9844, 0.5, 0.9844, 0.5, 0.9844, 0.5156, 0.9844, 0.6094, 0.9219, 0.6094, 0.9375, 0.6094, 0.9375, 0.6094, 0.9219, 0.4844, 0.7656, 0.5, 0.7656, 0.5, 0.7656, 0.4844, 0.7656, 0.3906, 0.8906, 0.3906, 0.875, 0.3906, 0.875, 0.3906, 0.8906, 0.4375, 0.9844, 0.4219, 0.9844, 0.4219, 0.9844, 0.4375, 0.9844, 0.4688, 0.7656, 0.4844, 0.7656, 0.4844, 0.7656, 0.4688, 0.7656, 0.6094, 0.8438, 0.6094, 0.8594, 0.6094, 0.8594, 0.6094, 0.8438, 0.3906, 0.9062, 0.3906, 0.8906, 0.3906, 0.8906, 0.3906, 0.9062, 0.4219, 0.9844, 0.4062, 0.9844, 0.4062, 0.9844, 0.4219, 0.9844, 0.6094, 0.8594, 0.6094, 0.875, 0.6094, 0.875, 0.6094, 0.8594, 0.6094, 0.9375, 0.6094, 0.9531, 0.6094, 0.9531, 0.6094, 0.9375, 0.6094, 0.7812, 0.625, 0.7812, 0.625, 0.7969, 0.6094, 0.7969, 0.5781, 0.7656, 0.5938, 0.7656, 0.5938, 0.7656, 0.5781, 0.7656, 0.3906, 0.7969, 0.3906, 0.7812, 0.3906, 0.7812, 0.3906, 0.7969, 0.4062, 0.9844, 0.3906, 0.9844, 0.3906, 0.9844, 0.4062, 0.9844, 0.6094, 0.9531, 0.6094, 0.9688, 0.6094, 0.9688, 0.6094, 0.9531, 0.5625, 0.7656, 0.5781, 0.7656, 0.5781, 0.7656, 0.5625, 0.7656, 0.3906, 0.8125, 0.3906, 0.7969, 0.3906, 0.7969, 0.3906, 0.8125, 0.3906, 0.7656, 0.4062, 0.7656, 0.4062, 0.7656, 0.3906, 0.7656, 0.3906, 0.9844, 0.3906, 0.9688, 0.3906, 0.9688, 0.3906, 0.9844, 0.6094, 0.8438, 0.625, 0.8438, 0.625, 0.8594, 0.6094, 0.8594, 0.6094, 0.875, 0.6094, 0.8906, 0.6094, 0.8906, 0.6094, 0.875, 0.4688, 0.9844, 0.4531, 0.9844, 0.4531, 0.9844, 0.4688, 0.9844, 0.6094, 0.8906, 0.6094, 0.9062, 0.6094, 0.9062, 0.6094, 0.8906, 0.4688, 0.9844, 0.4844, 0.9844, 0.4844, 1.0, 0.4688, 1.0, 0.4531, 0.9844, 0.4375, 0.9844, 0.4375, 0.9844, 0.4531, 0.9844, 0.5938, 0.7656, 0.6094, 0.7656, 0.6094, 0.7656, 0.5938, 0.7656, 0.5938, 0.9844, 0.6094, 0.9844, 0.6094, 1.0, 0.5938, 1.0, 0.3906, 0.7812, 0.3906, 0.7656, 0.3906, 0.7656, 0.3906, 0.7812, 0.6094, 0.9688, 0.625, 0.9688, 0.625, 0.9844, 0.6094, 0.9844, 0.4844, 0.8594, 0.5, 0.8594, 0.5, 0.875, 0.4844, 0.875, 0.5469, 0.8594, 0.5625, 0.8594, 0.5625, 0.875, 0.5469, 0.875, 0.5469, 0.7969, 0.5625, 0.7969, 0.5625, 0.8125, 0.5469, 0.8125, 0.4219, 0.8594, 0.4375, 0.8594, 0.4375, 0.875, 0.4219, 0.875, 0.4219, 0.7969, 0.4375, 0.7969, 0.4375, 0.8125, 0.4219, 0.8125, 0.4844, 0.7969, 0.5, 0.7969, 0.5, 0.8125, 0.4844, 0.8125, 0.4219, 0.9219, 0.4375, 0.9219, 0.4375, 0.9375, 0.4219, 0.9375, 0.4844, 0.9219, 0.5, 0.9219, 0.5, 0.9375, 0.4844, 0.9375, 0.5469, 0.9219, 0.5625, 0.9219, 0.5625, 0.9375, 0.5469, 0.9375, 0.5781, 0.9219, 0.5938, 0.9219, 0.5938, 0.9375, 0.5781, 0.9375, 0.5781, 0.8906, 0.5938, 0.8906, 0.5938, 0.9062, 0.5781, 0.9062, 0.5156, 0.9219, 0.5312, 0.9219, 0.5312, 0.9375, 0.5156, 0.9375, 0.5156, 0.8906, 0.5312, 0.8906, 0.5312, 0.9062, 0.5156, 0.9062, 0.5469, 0.8906, 0.5625, 0.8906, 0.5625, 0.9062, 0.5469, 0.9062, 0.5156, 0.9531, 0.5312, 0.9531, 0.5312, 0.9688, 0.5156, 0.9688, 0.5469, 0.9531, 0.5625, 0.9531, 0.5625, 0.9688, 0.5469, 0.9688, 0.4531, 0.7969, 0.4531, 0.7812, 0.4531, 0.7812, 0.4531, 0.7969, 0.4688, 0.8125, 0.4688, 0.8281, 0.4688, 0.8281, 0.4688, 0.8125, 0.4844, 0.8906, 0.5, 0.8906, 0.5, 0.9062, 0.4844, 0.9062, 0.3906, 0.9219, 0.4062, 0.9219, 0.4062, 0.9375, 0.3906, 0.9375, 0.3906, 0.8906, 0.4062, 0.8906, 0.4062, 0.9062, 0.3906, 0.9062, 0.4219, 0.8906, 0.4375, 0.8906, 0.4375, 0.9062, 0.4219, 0.9062, 0.3906, 0.9531, 0.4062, 0.9531, 0.4062, 0.9688, 0.3906, 0.9688, 0.4219, 0.9531, 0.4375, 0.9531, 0.4375, 0.9688, 0.4219, 0.9688, 0.4688, 0.9531, 0.4688, 0.9688, 0.4688, 0.9688, 0.4688, 0.9531, 0.4531, 0.8125, 0.4531, 0.7969, 0.4531, 0.7969, 0.4531, 0.8125, 0.4844, 0.7656, 0.5, 0.7656, 0.5, 0.7812, 0.4844, 0.7812, 0.3906, 0.7969, 0.4062, 0.7969, 0.4062, 0.8125, 0.3906, 0.8125, 0.3906, 0.7656, 0.4062, 0.7656, 0.4062, 0.7812, 0.3906, 0.7812, 0.4219, 0.7656, 0.4375, 0.7656, 0.4375, 0.7812, 0.4219, 0.7812, 0.3906, 0.8594, 0.4062, 0.8594, 0.4062, 0.875, 0.3906, 0.875, 0.3906, 0.8281, 0.4062, 0.8281, 0.4062, 0.8438, 0.3906, 0.8438, 0.4219, 0.8281, 0.4375, 0.8281, 0.4375, 0.8438, 0.4219, 0.8438, 0.5781, 0.7969, 0.5938, 0.7969, 0.5938, 0.8125, 0.5781, 0.8125, 0.5781, 0.7656, 0.5938, 0.7656, 0.5938, 0.7812, 0.5781, 0.7812, 0.5156, 0.7969, 0.5312, 0.7969, 0.5312, 0.8125, 0.5156, 0.8125, 0.5156, 0.7656, 0.5312, 0.7656, 0.5312, 0.7812, 0.5156, 0.7812, 0.5469, 0.7656, 0.5625, 0.7656, 0.5625, 0.7812, 0.5469, 0.7812, 0.5156, 0.8594, 0.5312, 0.8594, 0.5312, 0.875, 0.5156, 0.875, 0.5156, 0.8281, 0.5312, 0.8281, 0.5312, 0.8438, 0.5156, 0.8438, 0.5469, 0.8281, 0.5625, 0.8281, 0.5625, 0.8438, 0.5469, 0.8438, 0.5781, 0.8594, 0.5938, 0.8594, 0.5938, 0.875, 0.5781, 0.875, 0.5781, 0.8281, 0.5938, 0.8281, 0.5938, 0.8438, 0.5781, 0.8438, 0.4531, 0.8906, 0.4531, 0.875, 0.4531, 0.875, 0.4531, 0.8906, 0.4688, 0.8438, 0.4688, 0.8594, 0.4688, 0.8594, 0.4688, 0.8438, 0.4844, 0.8281, 0.5, 0.8281, 0.5, 0.8438, 0.4844, 0.8438, 0.4531, 0.7656, 0.4688, 0.7656, 0.4688, 0.7656, 0.4531, 0.7656, 0.4844, 0.9531, 0.5, 0.9531, 0.5, 0.9688, 0.4844, 0.9688, 0.5781, 0.9531, 0.5938, 0.9531, 0.5938, 0.9688, 0.5781, 0.9688, 0.5938, 0.9531, 0.6094, 0.9531, 0.6094, 0.9688, 0.5938, 0.9688, 0.5938, 0.9375, 0.6094, 0.9375, 0.6094, 0.9531, 0.5938, 0.9531, 0.5625, 0.9531, 0.5781, 0.9531, 0.5781, 0.9688, 0.5625, 0.9688, 0.5625, 0.9375, 0.5781, 0.9375, 0.5781, 0.9531, 0.5625, 0.9531, 0.5781, 0.9375, 0.5938, 0.9375, 0.5938, 0.9531, 0.5781, 0.9531, 0.5625, 0.9688, 0.5781, 0.9688, 0.5781, 0.9844, 0.5625, 0.9844, 0.5781, 0.9688, 0.5938, 0.9688, 0.5938, 0.9844, 0.5781, 0.9844, 0.4688, 0.9531, 0.4844, 0.9531, 0.4844, 0.9688, 0.4688, 0.9688, 0.4688, 0.9375, 0.4844, 0.9375, 0.4844, 0.9531, 0.4688, 0.9531, 0.4844, 0.9375, 0.5, 0.9375, 0.5, 0.9531, 0.4844, 0.9531, 0.4375, 0.9531, 0.4531, 0.9531, 0.4531, 0.9688, 0.4375, 0.9688, 0.4375, 0.9375, 0.4531, 0.9375, 0.4531, 0.9531, 0.4375, 0.9531, 0.4531, 0.9062, 0.4531, 0.8906, 0.4531, 0.8906, 0.4531, 0.9062, 0.4375, 0.9688, 0.4531, 0.9688, 0.4531, 0.9844, 0.4375, 0.9844, 0.4688, 0.7656, 0.4688, 0.7812, 0.4688, 0.7812, 0.4688, 0.7656, 0.4688, 0.8281, 0.4844, 0.8281, 0.4844, 0.8438, 0.4688, 0.8438, 0.4688, 0.8125, 0.4844, 0.8125, 0.4844, 0.8281, 0.4688, 0.8281, 0.4844, 0.8125, 0.5, 0.8125, 0.5, 0.8281, 0.4844, 0.8281, 0.4375, 0.8281, 0.4531, 0.8281, 0.4531, 0.8438, 0.4375, 0.8438, 0.4375, 0.8125, 0.4531, 0.8125, 0.4531, 0.8281, 0.4375, 0.8281, 0.4688, 0.8281, 0.4688, 0.8438, 0.4688, 0.8438, 0.4688, 0.8281, 0.4375, 0.8594, 0.4531, 0.8594, 0.4531, 0.875, 0.4375, 0.875, 0.4375, 0.8438, 0.4531, 0.8438, 0.4531, 0.8594, 0.4375, 0.8594, 0.4531, 0.7812, 0.4531, 0.7656, 0.4531, 0.7656, 0.4531, 0.7812, 0.5938, 0.8281, 0.6094, 0.8281, 0.6094, 0.8438, 0.5938, 0.8438, 0.5938, 0.8125, 0.6094, 0.8125, 0.6094, 0.8281, 0.5938, 0.8281, 0.5625, 0.8281, 0.5781, 0.8281, 0.5781, 0.8438, 0.5625, 0.8438, 0.5625, 0.8125, 0.5781, 0.8125, 0.5781, 0.8281, 0.5625, 0.8281, 0.5781, 0.8125, 0.5938, 0.8125, 0.5938, 0.8281, 0.5781, 0.8281, 0.5625, 0.8594, 0.5781, 0.8594, 0.5781, 0.875, 0.5625, 0.875, 0.5625, 0.8438, 0.5781, 0.8438, 0.5781, 0.8594, 0.5625, 0.8594, 0.5781, 0.8438, 0.5938, 0.8438, 0.5938, 0.8594, 0.5781, 0.8594, 0.5312, 0.9531, 0.5312, 0.9375, 0.5312, 0.9375, 0.5312, 0.9531, 0.5469, 0.7656, 0.5469, 0.7812, 0.5469, 0.7812, 0.5469, 0.7656, 0.5469, 0.8125, 0.5625, 0.8125, 0.5625, 0.8281, 0.5469, 0.8281, 0.5, 0.8281, 0.5156, 0.8281, 0.5156, 0.8438, 0.5, 0.8438, 0.5, 0.8125, 0.5156, 0.8125, 0.5156, 0.8281, 0.5, 0.8281, 0.5156, 0.8125, 0.5312, 0.8125, 0.5312, 0.8281, 0.5156, 0.8281, 0.5, 0.8594, 0.5156, 0.8594, 0.5156, 0.875, 0.5, 0.875, 0.5, 0.8438, 0.5156, 0.8438, 0.5156, 0.8594, 0.5, 0.8594, 0.5156, 0.8438, 0.5312, 0.8438, 0.5312, 0.8594, 0.5156, 0.8594, 0.5312, 0.875, 0.5312, 0.8594, 0.5312, 0.8594, 0.5312, 0.875, 0.5, 0.7656, 0.5156, 0.7656, 0.5156, 0.7812, 0.5, 0.7812, 0.5, 0.7969, 0.5156, 0.7969, 0.5156, 0.8125, 0.5, 0.8125, 0.5, 0.7812, 0.5156, 0.7812, 0.5156, 0.7969, 0.5, 0.7969, 0.5156, 0.7812, 0.5312, 0.7812, 0.5312, 0.7969, 0.5156, 0.7969, 0.5938, 0.7656, 0.6094, 0.7656, 0.6094, 0.7812, 0.5938, 0.7812, 0.5625, 0.7656, 0.5781, 0.7656, 0.5781, 0.7812, 0.5625, 0.7812, 0.5625, 0.7969, 0.5781, 0.7969, 0.5781, 0.8125, 0.5625, 0.8125, 0.5625, 0.7812, 0.5781, 0.7812, 0.5781, 0.7969, 0.5625, 0.7969, 0.5781, 0.7812, 0.5938, 0.7812, 0.5938, 0.7969, 0.5781, 0.7969, 0.4062, 0.8281, 0.4219, 0.8281, 0.4219, 0.8438, 0.4062, 0.8438, 0.4062, 0.8125, 0.4219, 0.8125, 0.4219, 0.8281, 0.4062, 0.8281, 0.4219, 0.8125, 0.4375, 0.8125, 0.4375, 0.8281, 0.4219, 0.8281, 0.3906, 0.8125, 0.4062, 0.8125, 0.4062, 0.8281, 0.3906, 0.8281, 0.3906, 0.8438, 0.4062, 0.8438, 0.4062, 0.8594, 0.3906, 0.8594, 0.4062, 0.7656, 0.4219, 0.7656, 0.4219, 0.7812, 0.4062, 0.7812, 0.3906, 0.7812, 0.4062, 0.7812, 0.4062, 0.7969, 0.3906, 0.7969, 0.4688, 0.7656, 0.4844, 0.7656, 0.4844, 0.7812, 0.4688, 0.7812, 0.4375, 0.7656, 0.4531, 0.7656, 0.4531, 0.7812, 0.4375, 0.7812, 0.4375, 0.7969, 0.4531, 0.7969, 0.4531, 0.8125, 0.4375, 0.8125, 0.4375, 0.7812, 0.4531, 0.7812, 0.4531, 0.7969, 0.4375, 0.7969, 0.4688, 0.7969, 0.4688, 0.8125, 0.4688, 0.8125, 0.4688, 0.7969, 0.4062, 0.9531, 0.4219, 0.9531, 0.4219, 0.9688, 0.4062, 0.9688, 0.4062, 0.9375, 0.4219, 0.9375, 0.4219, 0.9531, 0.4062, 0.9531, 0.4219, 0.9375, 0.4375, 0.9375, 0.4375, 0.9531, 0.4219, 0.9531, 0.3906, 0.9375, 0.4062, 0.9375, 0.4062, 0.9531, 0.3906, 0.9531, 0.3906, 0.9688, 0.4062, 0.9688, 0.4062, 0.9844, 0.3906, 0.9844, 0.4062, 0.8906, 0.4219, 0.8906, 0.4219, 0.9062, 0.4062, 0.9062, 0.4062, 0.875, 0.4219, 0.875, 0.4219, 0.8906, 0.4062, 0.8906, 0.4219, 0.875, 0.4375, 0.875, 0.4375, 0.8906, 0.4219, 0.8906, 0.3906, 0.875, 0.4062, 0.875, 0.4062, 0.8906, 0.3906, 0.8906, 0.3906, 0.9062, 0.4062, 0.9062, 0.4062, 0.9219, 0.3906, 0.9219, 0.4688, 0.8906, 0.4844, 0.8906, 0.4844, 0.9062, 0.4688, 0.9062, 0.4688, 0.875, 0.4844, 0.875, 0.4844, 0.8906, 0.4688, 0.8906, 0.4844, 0.875, 0.5, 0.875, 0.5, 0.8906, 0.4844, 0.8906, 0.4375, 0.8906, 0.4531, 0.8906, 0.4531, 0.9062, 0.4375, 0.9062, 0.4375, 0.875, 0.4531, 0.875, 0.4531, 0.8906, 0.4375, 0.8906, 0.4688, 0.8594, 0.4688, 0.875, 0.4688, 0.875, 0.4688, 0.8594, 0.4375, 0.9219, 0.4531, 0.9219, 0.4531, 0.9375, 0.4375, 0.9375, 0.4375, 0.9062, 0.4531, 0.9062, 0.4531, 0.9219, 0.4375, 0.9219, 0.4688, 0.9844, 0.4531, 0.9844, 0.4531, 0.9844, 0.4688, 0.9844, 0.5312, 0.9844, 0.5312, 0.9688, 0.5312, 0.9688, 0.5312, 0.9844, 0.5469, 0.8438, 0.5469, 0.8594, 0.5469, 0.8594, 0.5469, 0.8438, 0.5469, 0.9375, 0.5625, 0.9375, 0.5625, 0.9531, 0.5469, 0.9531, 0.5, 0.9531, 0.5156, 0.9531, 0.5156, 0.9688, 0.5, 0.9688, 0.5, 0.9375, 0.5156, 0.9375, 0.5156, 0.9531, 0.5, 0.9531, 0.5156, 0.9375, 0.5312, 0.9375, 0.5312, 0.9531, 0.5156, 0.9531, 0.5, 0.9688, 0.5156, 0.9688, 0.5156, 0.9844, 0.5, 0.9844, 0.5156, 0.9688, 0.5312, 0.9688, 0.5312, 0.9844, 0.5156, 0.9844, 0.5469, 0.8594, 0.5469, 0.875, 0.5469, 0.875, 0.5469, 0.8594, 0.3906, 0.9375, 0.3906, 0.9219, 0.3906, 0.9219, 0.3906, 0.9375, 0.6094, 0.7656, 0.6094, 0.7812, 0.6094, 0.7812, 0.6094, 0.7656, 0.6094, 0.9844, 0.5938, 0.9844, 0.5938, 0.9844, 0.6094, 0.9844, 0.5312, 0.9844, 0.5156, 0.9844, 0.5156, 0.9844, 0.5312, 0.9844, 0.3906, 0.7969, 0.3906, 0.7812, 0.3906, 0.7812, 0.3906, 0.7969, 0.6094, 0.9688, 0.6094, 0.9844, 0.6094, 0.9844, 0.6094, 0.9688, 0.3906, 0.8906, 0.3906, 0.875, 0.3906, 0.875, 0.3906, 0.8906, 0.5156, 0.9844, 0.5, 0.9844, 0.5, 0.9844, 0.5156, 0.9844, 0.6094, 0.9062, 0.6094, 0.9219, 0.6094, 0.9219, 0.6094, 0.9062, 0.3906, 0.8125, 0.3906, 0.7969, 0.3906, 0.7969, 0.3906, 0.8125, 0.5, 0.9844, 0.4844, 0.9844, 0.4844, 0.9844, 0.5, 0.9844, 0.3906, 0.9062, 0.3906, 0.8906, 0.3906, 0.8906, 0.3906, 0.9062, 0.6094, 0.9219, 0.6094, 0.9375, 0.6094, 0.9375, 0.6094, 0.9219, 0.3906, 0.7656, 0.4062, 0.7656, 0.4062, 0.7656, 0.3906, 0.7656, 0.4844, 0.9844, 0.4688, 0.9844, 0.4688, 0.9844, 0.4844, 0.9844, 0.3906, 0.7812, 0.3906, 0.7656, 0.3906, 0.7656, 0.3906, 0.7812, 0.5938, 0.9844, 0.5781, 0.9844, 0.5781, 0.9844, 0.5938, 0.9844, 0.5156, 0.7656, 0.5312, 0.7656, 0.5312, 0.7656, 0.5156, 0.7656, 0.4219, 0.7656, 0.4375, 0.7656, 0.4375, 0.7656, 0.4219, 0.7656, 0.5781, 0.9844, 0.5625, 0.9844, 0.5625, 0.9844, 0.5781, 0.9844, 0.6094, 0.8125, 0.6094, 0.8281, 0.6094, 0.8281, 0.6094, 0.8125, 0.5, 0.7656, 0.5156, 0.7656, 0.5156, 0.7656, 0.5, 0.7656, 0.4062, 0.7656, 0.4219, 0.7656, 0.4219, 0.7656, 0.4062, 0.7656, 0.6094, 0.8281, 0.6094, 0.8438, 0.6094, 0.8438, 0.6094, 0.8281, 0.4062, 0.9844, 0.3906, 0.9844, 0.3906, 0.9844, 0.4062, 0.9844, 0.5469, 0.7656, 0.5625, 0.7656, 0.5625, 0.7656, 0.5469, 0.7656, 0.3906, 0.9844, 0.3906, 0.9688, 0.3906, 0.9688, 0.3906, 0.9844, 0.4375, 0.9844, 0.4219, 0.9844, 0.4219, 0.9844, 0.4375, 0.9844, 0.5312, 0.7656, 0.5469, 0.7656, 0.5469, 0.7656, 0.5312, 0.7656, 0.3906, 0.8594, 0.3906, 0.8438, 0.3906, 0.8438, 0.3906, 0.8594, 0.4219, 0.9844, 0.4062, 0.9844, 0.4062, 0.9844, 0.4219, 0.9844, 0.3906, 0.875, 0.3906, 0.8594, 0.3906, 0.8594, 0.3906, 0.875, 0.6094, 0.8438, 0.6094, 0.8594, 0.6094, 0.8594, 0.6094, 0.8438, 0.3906, 0.9531, 0.3906, 0.9375, 0.3906, 0.9375, 0.3906, 0.9531, 0.6094, 0.8594, 0.6094, 0.875, 0.6094, 0.875, 0.6094, 0.8594, 0.3906, 0.9688, 0.3906, 0.9531, 0.3906, 0.9531, 0.3906, 0.9688, 0.3906, 0.8281, 0.3906, 0.8125, 0.3906, 0.8125, 0.3906, 0.8281, 0.6094, 0.9375, 0.6094, 0.9531, 0.6094, 0.9531, 0.6094, 0.9375, 0.6094, 0.875, 0.6094, 0.8906, 0.6094, 0.8906, 0.6094, 0.875, 0.3906, 0.8438, 0.3906, 0.8281, 0.3906, 0.8281, 0.3906, 0.8438, 0.6094, 0.9531, 0.6094, 0.9688, 0.6094, 0.9688, 0.6094, 0.9531, 0.6094, 0.8906, 0.6094, 0.9062, 0.6094, 0.9062, 0.6094, 0.8906, 0.4688, 0.9844, 0.4531, 0.9844, 0.4531, 0.9844, 0.4688, 0.9844, 0.5625, 0.9844, 0.5469, 0.9844, 0.5469, 0.9844, 0.5625, 0.9844, 0.4531, 0.7656, 0.4688, 0.7656, 0.4688, 0.7656, 0.4531, 0.7656, 0.4531, 0.9844, 0.4375, 0.9844, 0.4375, 0.9844, 0.4531, 0.9844, 0.5469, 0.9844, 0.5312, 0.9844, 0.5312, 0.9844, 0.5469, 0.9844, 0.6094, 0.7812, 0.6094, 0.7969, 0.6094, 0.7969, 0.6094, 0.7812, 0.4375, 0.7656, 0.4531, 0.7656, 0.4531, 0.7656, 0.4375, 0.7656, 0.6094, 0.7969, 0.6094, 0.8125, 0.6094, 0.8125, 0.6094, 0.7969, 0.5781, 0.7656, 0.5938, 0.7656, 0.5938, 0.7656, 0.5781, 0.7656, 0.5625, 0.7656, 0.5781, 0.7656, 0.5781, 0.7656, 0.5625, 0.7656, 0.4844, 0.7656, 0.5, 0.7656, 0.5, 0.7656, 0.4844, 0.7656, 0.4688, 0.7656, 0.4844, 0.7656, 0.4844, 0.7656, 0.4688, 0.7656, 0.3906, 0.9219, 0.3906, 0.9062, 0.3906, 0.9062, 0.3906, 0.9219, 0.5938, 0.7656, 0.6094, 0.7656, 0.6094, 0.7656, 0.5938, 0.7656, 0.4375, 0.9844, 0.4219, 0.9844, 0.4219, 0.9844, 0.4375, 0.9844, 0.3906, 0.8438, 0.3906, 0.8281, 0.3906, 0.8281, 0.3906, 0.8438, 0.4219, 0.9844, 0.4062, 0.9844, 0.4062, 0.9844, 0.4219, 0.9844, 0.6094, 0.8281, 0.6094, 0.8438, 0.6094, 0.8438, 0.6094, 0.8281, 0.6094, 0.8438, 0.6094, 0.8594, 0.6094, 0.8594, 0.6094, 0.8438, 0.3906, 0.8281, 0.3906, 0.8125, 0.3906, 0.8125, 0.3906, 0.8281, 0.6094, 0.8125, 0.6094, 0.8281, 0.6094, 0.8281, 0.6094, 0.8125, 0.6094, 0.8594, 0.6094, 0.875, 0.6094, 0.875, 0.6094, 0.8594, 0.6094, 0.9531, 0.6094, 0.9688, 0.6094, 0.9688, 0.6094, 0.9531, 0.6094, 0.9375, 0.6094, 0.9531, 0.6094, 0.9531, 0.6094, 0.9375, 0.3906, 0.875, 0.3906, 0.8594, 0.3906, 0.8594, 0.3906, 0.875, 0.6094, 0.875, 0.6094, 0.8906, 0.6094, 0.8906, 0.6094, 0.875, 0.5312, 0.7656, 0.5469, 0.7656, 0.5469, 0.7656, 0.5312, 0.7656, 0.3906, 0.8594, 0.3906, 0.8438, 0.3906, 0.8438, 0.3906, 0.8594, 0.6094, 0.8906, 0.6094, 0.9062, 0.6094, 0.9062, 0.6094, 0.8906, 0.5469, 0.7656, 0.5625, 0.7656, 0.5625, 0.7656, 0.5469, 0.7656, 0.4688, 0.7656, 0.4844, 0.7656, 0.4844, 0.7656, 0.4688, 0.7656, 0.4844, 0.7656, 0.5, 0.7656, 0.5, 0.7656, 0.4844, 0.7656, 0.5, 0.7656, 0.5156, 0.7656, 0.5156, 0.7656, 0.5, 0.7656, 0.3906, 0.9844, 0.3906, 0.9688, 0.3906, 0.9688, 0.3906, 0.9844, 0.4062, 0.7656, 0.4219, 0.7656, 0.4219, 0.7656, 0.4062, 0.7656, 0.5156, 0.7656, 0.5312, 0.7656, 0.5312, 0.7656, 0.5156, 0.7656, 0.4219, 0.7656, 0.4375, 0.7656, 0.4375, 0.7656, 0.4219, 0.7656, 0.4062, 0.9844, 0.3906, 0.9844, 0.3906, 0.9844, 0.4062, 0.9844, 0.4375, 0.7656, 0.4531, 0.7656, 0.4531, 0.7656, 0.4375, 0.7656, 0.3906, 0.7812, 0.3906, 0.7656, 0.3906, 0.7656, 0.3906, 0.7812, 0.5781, 0.9844, 0.5625, 0.9844, 0.5625, 0.9844, 0.5781, 0.9844, 0.3906, 0.7656, 0.4062, 0.7656, 0.4062, 0.7656, 0.3906, 0.7656, 0.5625, 0.9844, 0.5469, 0.9844, 0.5469, 0.9844, 0.5625, 0.9844, 0.5938, 0.9844, 0.5781, 0.9844, 0.5781, 0.9844, 0.5938, 0.9844, 0.4531, 0.7656, 0.4688, 0.7656, 0.4688, 0.7656, 0.4531, 0.7656, 0.5469, 0.9844, 0.5312, 0.9844, 0.5312, 0.9844, 0.5469, 0.9844, 0.4531, 0.9844, 0.4375, 0.9844, 0.4375, 0.9844, 0.4531, 0.9844, 0.6094, 0.7812, 0.6094, 0.7969, 0.6094, 0.7969, 0.6094, 0.7812, 0.6094, 0.7969, 0.6094, 0.8125, 0.6094, 0.8125, 0.6094, 0.7969, 0.6094, 0.7656, 0.6094, 0.7812, 0.6094, 0.7812, 0.6094, 0.7656, 0.4688, 0.9844, 0.4531, 0.9844, 0.4531, 0.9844, 0.4688, 0.9844, 0.5938, 0.7656, 0.6094, 0.7656, 0.6094, 0.7656, 0.5938, 0.7656, 0.3906, 0.9219, 0.3906, 0.9062, 0.3906, 0.9062, 0.3906, 0.9219, 0.3906, 0.9375, 0.3906, 0.9219, 0.3906, 0.9219, 0.3906, 0.9375, 0.5625, 0.7656, 0.5781, 0.7656, 0.5781, 0.7656, 0.5625, 0.7656, 0.6094, 0.9844, 0.5938, 0.9844, 0.5938, 0.9844, 0.6094, 0.9844, 0.5312, 0.9844, 0.5156, 0.9844, 0.5156, 0.9844, 0.5312, 0.9844, 0.5781, 0.7656, 0.5938, 0.7656, 0.5938, 0.7656, 0.5781, 0.7656, 0.6094, 0.9688, 0.6094, 0.9844, 0.6094, 0.9844, 0.6094, 0.9688, 0.3906, 0.8906, 0.3906, 0.875, 0.3906, 0.875, 0.3906, 0.8906, 0.5156, 0.9844, 0.5, 0.9844, 0.5, 0.9844, 0.5156, 0.9844, 0.6094, 0.9062, 0.6094, 0.9219, 0.6094, 0.9219, 0.6094, 0.9062, 0.5, 0.9844, 0.4844, 0.9844, 0.4844, 0.9844, 0.5, 0.9844, 0.3906, 0.9062, 0.3906, 0.8906, 0.3906, 0.8906, 0.3906, 0.9062, 0.3906, 0.8125, 0.3906, 0.7969, 0.3906, 0.7969, 0.3906, 0.8125, 0.6094, 0.9219, 0.6094, 0.9375, 0.6094, 0.9375, 0.6094, 0.9219, 0.4844, 0.9844, 0.4688, 0.9844, 0.4688, 0.9844, 0.4844, 0.9844, 0.3906, 0.7969, 0.3906, 0.7812, 0.3906, 0.7812, 0.3906, 0.7969, 0.3906, 0.9688, 0.3906, 0.9531, 0.3906, 0.9531, 0.3906, 0.9688, 0.3906, 0.9531, 0.3906, 0.9375, 0.3906, 0.9375, 0.3906, 0.9531, 0.5312, 0.7812, 0.5312, 0.7656, 0.5312, 0.7656, 0.5312, 0.7812, 0.5469, 0.875, 0.5625, 0.875, 0.5625, 0.8906, 0.5469, 0.8906, 0.5, 0.8906, 0.5156, 0.8906, 0.5156, 0.9062, 0.5, 0.9062, 0.5, 0.875, 0.5156, 0.875, 0.5156, 0.8906, 0.5, 0.8906, 0.5156, 0.875, 0.5312, 0.875, 0.5312, 0.8906, 0.5156, 0.8906, 0.5, 0.9219, 0.5156, 0.9219, 0.5156, 0.9375, 0.5, 0.9375, 0.5, 0.9062, 0.5156, 0.9062, 0.5156, 0.9219, 0.5, 0.9219, 0.5156, 0.9062, 0.5312, 0.9062, 0.5312, 0.9219, 0.5156, 0.9219, 0.5938, 0.8906, 0.6094, 0.8906, 0.6094, 0.9062, 0.5938, 0.9062, 0.5938, 0.875, 0.6094, 0.875, 0.6094, 0.8906, 0.5938, 0.8906, 0.5625, 0.8906, 0.5781, 0.8906, 0.5781, 0.9062, 0.5625, 0.9062, 0.5625, 0.875, 0.5781, 0.875, 0.5781, 0.8906, 0.5625, 0.8906, 0.5781, 0.875, 0.5938, 0.875, 0.5938, 0.8906, 0.5781, 0.8906, 0.5625, 0.9219, 0.5781, 0.9219, 0.5781, 0.9375, 0.5625, 0.9375, 0.5625, 0.9062, 0.5781, 0.9062, 0.5781, 0.9219, 0.5625, 0.9219, 0.5781, 0.9062, 0.5938, 0.9062, 0.5938, 0.9219, 0.5781, 0.9219, 0.5938, 0.9219, 0.6094, 0.9219, 0.6094, 0.9375, 0.5938, 0.9375, 0.5938, 0.9062, 0.6094, 0.9062, 0.6094, 0.9219, 0.5938, 0.9219, 0.5312, 0.8906, 0.5312, 0.875, 0.5312, 0.875, 0.5312, 0.8906, 0.5312, 0.9688, 0.5312, 0.9531, 0.5312, 0.9531, 0.5312, 0.9688, 0.5469, 0.9062, 0.5625, 0.9062, 0.5625, 0.9219, 0.5469, 0.9219, 0.5312, 0.8125, 0.5312, 0.7969, 0.5312, 0.7969, 0.5312, 0.8125, 0.5469, 0.9688, 0.5625, 0.9688, 0.5625, 0.9844, 0.5469, 0.9844, 0.4688, 0.9219, 0.4844, 0.9219, 0.4844, 0.9375, 0.4688, 0.9375, 0.4688, 0.9062, 0.4844, 0.9062, 0.4844, 0.9219, 0.4688, 0.9219, 0.4844, 0.9062, 0.5, 0.9062, 0.5, 0.9219, 0.4844, 0.9219, 0.4062, 0.9219, 0.4219, 0.9219, 0.4219, 0.9375, 0.4062, 0.9375, 0.4062, 0.9062, 0.4219, 0.9062, 0.4219, 0.9219, 0.4062, 0.9219, 0.4219, 0.9062, 0.4375, 0.9062, 0.4375, 0.9219, 0.4219, 0.9219, 0.4062, 0.9688, 0.4219, 0.9688, 0.4219, 0.9844, 0.4062, 0.9844, 0.4219, 0.9688, 0.4375, 0.9688, 0.4375, 0.9844, 0.4219, 0.9844, 0.4688, 0.7969, 0.4844, 0.7969, 0.4844, 0.8125, 0.4688, 0.8125, 0.4688, 0.7812, 0.4844, 0.7812, 0.4844, 0.7969, 0.4688, 0.7969, 0.4844, 0.7812, 0.5, 0.7812, 0.5, 0.7969, 0.4844, 0.7969, 0.4062, 0.7969, 0.4219, 0.7969, 0.4219, 0.8125, 0.4062, 0.8125, 0.4062, 0.7812, 0.4219, 0.7812, 0.4219, 0.7969, 0.4062, 0.7969, 0.4219, 0.7812, 0.4375, 0.7812, 0.4375, 0.7969, 0.4219, 0.7969, 0.4062, 0.8594, 0.4219, 0.8594, 0.4219, 0.875, 0.4062, 0.875, 0.4062, 0.8438, 0.4219, 0.8438, 0.4219, 0.8594, 0.4062, 0.8594, 0.4219, 0.8438, 0.4375, 0.8438, 0.4375, 0.8594, 0.4219, 0.8594, 0.5938, 0.7969, 0.6094, 0.7969, 0.6094, 0.8125, 0.5938, 0.8125, 0.5938, 0.7812, 0.6094, 0.7812, 0.6094, 0.7969, 0.5938, 0.7969, 0.5312, 0.9219, 0.5312, 0.9062, 0.5312, 0.9062, 0.5312, 0.9219, 0.5469, 0.7812, 0.5469, 0.7969, 0.5469, 0.7969, 0.5469, 0.7812, 0.5469, 0.7812, 0.5625, 0.7812, 0.5625, 0.7969, 0.5469, 0.7969, 0.5469, 0.8125, 0.5469, 0.8281, 0.5469, 0.8281, 0.5469, 0.8125, 0.5469, 0.7969, 0.5469, 0.8125, 0.5469, 0.8125, 0.5469, 0.7969, 0.5469, 0.8438, 0.5625, 0.8438, 0.5625, 0.8594, 0.5469, 0.8594, 0.5938, 0.8594, 0.6094, 0.8594, 0.6094, 0.875, 0.5938, 0.875, 0.5938, 0.8438, 0.6094, 0.8438, 0.6094, 0.8594, 0.5938, 0.8594, 0.4688, 0.8594, 0.4844, 0.8594, 0.4844, 0.875, 0.4688, 0.875, 0.4688, 0.8438, 0.4844, 0.8438, 0.4844, 0.8594, 0.4688, 0.8594, 0.4844, 0.8438, 0.5, 0.8438, 0.5, 0.8594, 0.4844, 0.8594, 0.4688, 0.9688, 0.4844, 0.9688, 0.4844, 0.9844, 0.4688, 0.9844, 0.4844, 0.9688, 0.5, 0.9688, 0.5, 0.9844, 0.4844, 0.9844, 0.5938, 0.9688, 0.6094, 0.9688, 0.6094, 0.9844, 0.5938, 0.9844])
me_cube_025.materials.append(mat_material_010)
me_cube_025.use_remesh_preserve_volume = False
me_cube_025.use_remesh_preserve_attributes = False
me_cube_025.use_mirror_vertex_groups = False
me_cube_025.update()

# ---- objects
ob_shelf = bpy.data.objects.new('shelf', me_cube_025)

# ---- transforms, parenting, visibility, modifiers, constraints
ob_shelf.location = (0.0, 0.0, 0.0)
ob_shelf.scale = (0.577, 0.224, 0.4416)
ob_shelf.lock_rotations_4d = False
ob_shelf.empty_display_type = 'ARROWS'
ob_shelf.lineart.crease_threshold = 0.0

# ---- collection membership
col_collection.objects.link(ob_shelf)

# ---- scene / render settings (as saved in the file)
scene.frame_start = 1; scene.frame_end = 250; scene.frame_set(1)
scene.render.engine = 'BLENDER_EEVEE_NEXT'
scene.cycles.use_denoising = False
scene.cycles.samples = 128
scene.cycles.sampling_pattern = 'TABULATED_SOBOL'
scene.cycles.use_adaptive_sampling = False
scene.cycles.use_light_tree = False
scene.view_settings.view_transform = 'Filmic'
bpy.context.view_layer.update()

# ---- added for rendering (the .blend has no active camera and no usable light): camera, sun
cam_auto = bpy.data.cameras.new('AutoCamera')
cam_auto.lens = 50.0
cam_auto.sensor_width = 36.0
cam_auto.clip_end = 1000.0
ob_auto_camera = bpy.data.objects.new('AutoCamera', cam_auto)
scene.collection.objects.link(ob_auto_camera)
ob_auto_camera.location = (1.40753, -1.69004, 1.12602)
ob_auto_camera.rotation_euler = (1.09748, -7.21219e-08, 0.694738)
scene.camera = ob_auto_camera
light_auto_sun = bpy.data.lights.new('AutoSun', 'SUN')
light_auto_sun.energy = 3.0
light_auto_sun.angle = 0.0523599
ob_auto_sun = bpy.data.objects.new('AutoSun', light_auto_sun)
scene.collection.objects.link(ob_auto_sun)
ob_auto_sun.rotation_euler = (0.872665, 0.174533, 0.523599)
bpy.context.view_layer.update()
